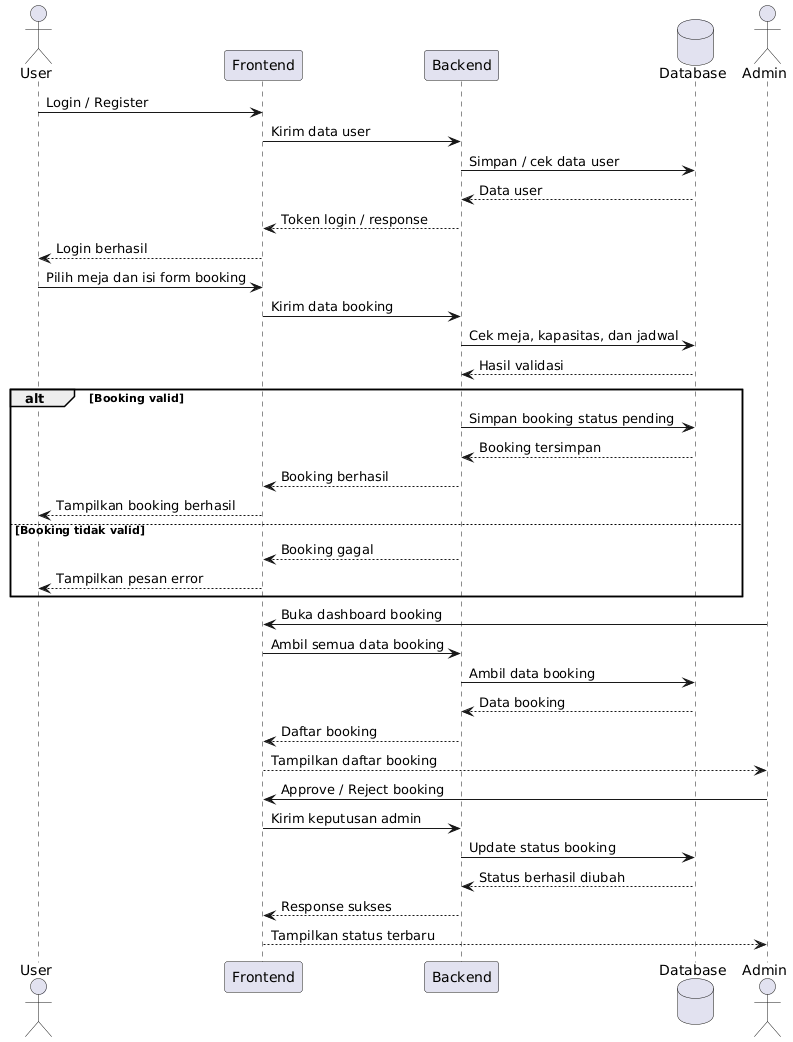

The diagram above was rendered by PlantUML. Its source (embedded in the PNG):
@startuml
actor User
participant Frontend
participant Backend
database Database
actor Admin

User -> Frontend : Login / Register
Frontend -> Backend : Kirim data user
Backend -> Database : Simpan / cek data user
Database --> Backend : Data user
Backend --> Frontend : Token login / response
Frontend --> User : Login berhasil

User -> Frontend : Pilih meja dan isi form booking
Frontend -> Backend : Kirim data booking
Backend -> Database : Cek meja, kapasitas, dan jadwal
Database --> Backend : Hasil validasi

alt Booking valid
  Backend -> Database : Simpan booking status pending
  Database --> Backend : Booking tersimpan
  Backend --> Frontend : Booking berhasil
  Frontend --> User : Tampilkan booking berhasil
else Booking tidak valid
  Backend --> Frontend : Booking gagal
  Frontend --> User : Tampilkan pesan error
end

Admin -> Frontend : Buka dashboard booking
Frontend -> Backend : Ambil semua data booking
Backend -> Database : Ambil data booking
Database --> Backend : Data booking
Backend --> Frontend : Daftar booking
Frontend --> Admin : Tampilkan daftar booking

Admin -> Frontend : Approve / Reject booking
Frontend -> Backend : Kirim keputusan admin
Backend -> Database : Update status booking
Database --> Backend : Status berhasil diubah
Backend --> Frontend : Response sukses
Frontend --> Admin : Tampilkan status terbaru
@enduml